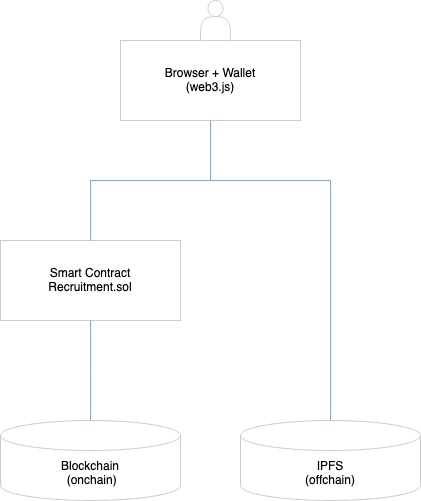

The diagram above was exported from draw.io. Its source (the exported page's mxGraphModel, read from the mxfile embedded in the PNG):
<mxGraphModel dx="1242" dy="733" grid="1" gridSize="10" guides="1" tooltips="1" connect="1" arrows="1" fold="1" page="1" pageScale="1" pageWidth="827" pageHeight="1169" math="0" shadow="0">
  <root>
    <mxCell id="WIyWlLk6GJQsqaUBKTNV-0" />
    <mxCell id="WIyWlLk6GJQsqaUBKTNV-1" parent="WIyWlLk6GJQsqaUBKTNV-0" />
    <mxCell id="AnC9erpGRCPz2Tjbd3Ui-0" value="&lt;div&gt;IPFS&lt;/div&gt;&lt;div&gt;(offchain)&lt;br&gt;&lt;/div&gt;" style="shape=cylinder3;whiteSpace=wrap;html=1;boundedLbl=1;backgroundOutline=1;size=15;strokeColor=#CCCCCC;" parent="WIyWlLk6GJQsqaUBKTNV-1" vertex="1">
      <mxGeometry x="250" y="620" width="180" height="80" as="geometry" />
    </mxCell>
    <mxCell id="AnC9erpGRCPz2Tjbd3Ui-2" value="&lt;div&gt;Blockchain&lt;br&gt;&lt;/div&gt;&amp;nbsp;(onchain)" style="shape=cylinder3;whiteSpace=wrap;html=1;boundedLbl=1;backgroundOutline=1;size=15;strokeColor=#CCCCCC;" parent="WIyWlLk6GJQsqaUBKTNV-1" vertex="1">
      <mxGeometry x="10" y="620" width="180" height="80" as="geometry" />
    </mxCell>
    <mxCell id="AnC9erpGRCPz2Tjbd3Ui-4" value="&lt;div&gt;Smart Contract&lt;/div&gt;&lt;div&gt;Recruitment.sol&lt;/div&gt;" style="rounded=0;whiteSpace=wrap;html=1;strokeColor=#CCCCCC;" parent="WIyWlLk6GJQsqaUBKTNV-1" vertex="1">
      <mxGeometry x="10" y="440" width="180" height="80" as="geometry" />
    </mxCell>
    <mxCell id="AnC9erpGRCPz2Tjbd3Ui-15" value="" style="endArrow=none;html=1;rounded=0;sketch=0;entryX=0.5;entryY=0;entryDx=0;entryDy=0;exitX=0.5;exitY=1;exitDx=0;exitDy=0;entryPerimeter=0;strokeColor=#66B2FF;" parent="WIyWlLk6GJQsqaUBKTNV-1" source="AnC9erpGRCPz2Tjbd3Ui-17" target="AnC9erpGRCPz2Tjbd3Ui-0" edge="1">
      <mxGeometry width="50" height="50" relative="1" as="geometry">
        <mxPoint x="470" y="780" as="sourcePoint" />
        <mxPoint x="324" y="520" as="targetPoint" />
        <Array as="points">
          <mxPoint x="220" y="380" />
          <mxPoint x="340" y="380" />
        </Array>
      </mxGeometry>
    </mxCell>
    <mxCell id="AnC9erpGRCPz2Tjbd3Ui-16" value="" style="endArrow=none;html=1;rounded=0;sketch=0;entryX=0.5;entryY=1;entryDx=0;entryDy=0;exitX=0.5;exitY=0;exitDx=0;exitDy=0;exitPerimeter=0;strokeColor=#66B2FF;" parent="WIyWlLk6GJQsqaUBKTNV-1" target="AnC9erpGRCPz2Tjbd3Ui-4" edge="1" source="AnC9erpGRCPz2Tjbd3Ui-2">
      <mxGeometry width="50" height="50" relative="1" as="geometry">
        <mxPoint x="180" y="630" as="sourcePoint" />
        <mxPoint x="334" y="530" as="targetPoint" />
        <Array as="points">
          <mxPoint x="100" y="570" />
        </Array>
      </mxGeometry>
    </mxCell>
    <mxCell id="AnC9erpGRCPz2Tjbd3Ui-17" value="&lt;div&gt;Browser + Wallet&lt;/div&gt;&lt;div&gt;(web3.js)&lt;br&gt;&lt;/div&gt;" style="rounded=0;whiteSpace=wrap;html=1;strokeColor=#CCCCCC;" parent="WIyWlLk6GJQsqaUBKTNV-1" vertex="1">
      <mxGeometry x="130" y="240" width="180" height="80" as="geometry" />
    </mxCell>
    <mxCell id="AnC9erpGRCPz2Tjbd3Ui-18" value="" style="shape=actor;whiteSpace=wrap;html=1;strokeColor=#CCCCCC;" parent="WIyWlLk6GJQsqaUBKTNV-1" vertex="1">
      <mxGeometry x="210" y="200" width="30" height="40" as="geometry" />
    </mxCell>
    <mxCell id="z-f2i2Txtpy0EJkoXNRT-0" value="" style="endArrow=none;html=1;rounded=0;sketch=0;entryX=0.5;entryY=0;entryDx=0;entryDy=0;exitX=0.5;exitY=1;exitDx=0;exitDy=0;strokeColor=#66B2FF;" edge="1" parent="WIyWlLk6GJQsqaUBKTNV-1" source="AnC9erpGRCPz2Tjbd3Ui-17" target="AnC9erpGRCPz2Tjbd3Ui-4">
      <mxGeometry width="50" height="50" relative="1" as="geometry">
        <mxPoint x="230" y="330" as="sourcePoint" />
        <mxPoint x="650" y="640" as="targetPoint" />
        <Array as="points">
          <mxPoint x="220" y="380" />
          <mxPoint x="100" y="380" />
        </Array>
      </mxGeometry>
    </mxCell>
  </root>
</mxGraphModel>